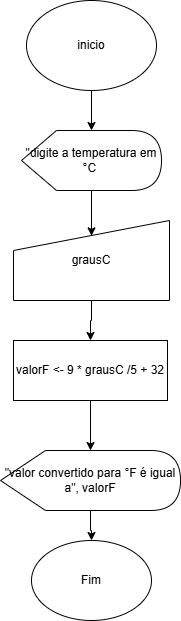

The diagram above was exported from draw.io. Its source (the exported page's mxGraphModel, read from the mxfile embedded in the PNG):
<mxGraphModel dx="774" dy="451" grid="1" gridSize="10" guides="1" tooltips="1" connect="1" arrows="1" fold="1" page="1" pageScale="1" pageWidth="827" pageHeight="1169" math="0" shadow="0">
  <root>
    <mxCell id="0" />
    <mxCell id="1" parent="0" />
    <mxCell id="OfhQ-0soSFObMkBpBOEK-5" edge="1" parent="1" source="OfhQ-0soSFObMkBpBOEK-2" style="edgeStyle=orthogonalEdgeStyle;rounded=0;orthogonalLoop=1;jettySize=auto;html=1;" target="OfhQ-0soSFObMkBpBOEK-3" value="">
      <mxGeometry relative="1" as="geometry" />
    </mxCell>
    <mxCell id="OfhQ-0soSFObMkBpBOEK-2" parent="1" style="ellipse;whiteSpace=wrap;html=1;" value="inicio" vertex="1">
      <mxGeometry height="90" width="130" x="349" y="30" as="geometry" />
    </mxCell>
    <mxCell id="OfhQ-0soSFObMkBpBOEK-6" edge="1" parent="1" source="OfhQ-0soSFObMkBpBOEK-3" style="edgeStyle=orthogonalEdgeStyle;rounded=0;orthogonalLoop=1;jettySize=auto;html=1;entryX=0.5;entryY=0.192;entryDx=0;entryDy=0;entryPerimeter=0;" target="OfhQ-0soSFObMkBpBOEK-4" value="">
      <mxGeometry relative="1" as="geometry" />
    </mxCell>
    <mxCell id="OfhQ-0soSFObMkBpBOEK-3" parent="1" style="shape=display;whiteSpace=wrap;html=1;" value="&quot;digite a temperatura em °C&amp;nbsp;" vertex="1">
      <mxGeometry height="60" width="140" x="344" y="160" as="geometry" />
    </mxCell>
    <mxCell id="OfhQ-0soSFObMkBpBOEK-10" edge="1" parent="1" source="OfhQ-0soSFObMkBpBOEK-4" style="edgeStyle=orthogonalEdgeStyle;rounded=0;orthogonalLoop=1;jettySize=auto;html=1;" target="OfhQ-0soSFObMkBpBOEK-9" value="">
      <mxGeometry relative="1" as="geometry" />
    </mxCell>
    <mxCell id="OfhQ-0soSFObMkBpBOEK-4" parent="1" style="shape=manualInput;whiteSpace=wrap;html=1;" value="grausC" vertex="1">
      <mxGeometry height="80" width="156" x="336" y="250" as="geometry" />
    </mxCell>
    <mxCell id="OfhQ-0soSFObMkBpBOEK-12" edge="1" parent="1" source="OfhQ-0soSFObMkBpBOEK-9" style="edgeStyle=orthogonalEdgeStyle;rounded=0;orthogonalLoop=1;jettySize=auto;html=1;" target="OfhQ-0soSFObMkBpBOEK-11" value="">
      <mxGeometry relative="1" as="geometry" />
    </mxCell>
    <mxCell id="OfhQ-0soSFObMkBpBOEK-9" parent="1" style="rounded=0;whiteSpace=wrap;html=1;" value="valorF &amp;lt;- 9 * grausC /5 + 32" vertex="1">
      <mxGeometry height="60" width="154" x="336" y="370" as="geometry" />
    </mxCell>
    <mxCell id="OfhQ-0soSFObMkBpBOEK-14" edge="1" parent="1" source="OfhQ-0soSFObMkBpBOEK-11" style="edgeStyle=orthogonalEdgeStyle;rounded=0;orthogonalLoop=1;jettySize=auto;html=1;" target="OfhQ-0soSFObMkBpBOEK-13" value="">
      <mxGeometry relative="1" as="geometry" />
    </mxCell>
    <mxCell id="OfhQ-0soSFObMkBpBOEK-11" parent="1" style="shape=display;whiteSpace=wrap;html=1;" value="&quot;valor convertido para °F é igual a&quot;, valorF" vertex="1">
      <mxGeometry height="60" width="180" x="323" y="480" as="geometry" />
    </mxCell>
    <mxCell id="OfhQ-0soSFObMkBpBOEK-13" parent="1" style="ellipse;whiteSpace=wrap;html=1;" value="Fim" vertex="1">
      <mxGeometry height="80" width="120" x="354" y="570" as="geometry" />
    </mxCell>
  </root>
</mxGraphModel>